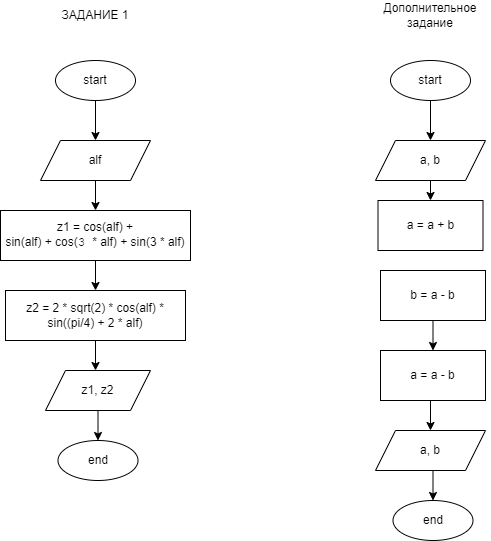

The diagram above was exported from draw.io. Its source (the exported page's mxGraphModel, read from the mxfile embedded in the PNG):
<mxGraphModel dx="1434" dy="758" grid="1" gridSize="10" guides="1" tooltips="1" connect="1" arrows="1" fold="1" page="1" pageScale="1" pageWidth="827" pageHeight="1169" math="0" shadow="0">
  <root>
    <mxCell id="0" />
    <mxCell id="1" parent="0" />
    <mxCell id="1iMNnTqkS1Por5GqstKd-3" style="edgeStyle=orthogonalEdgeStyle;rounded=0;orthogonalLoop=1;jettySize=auto;html=1;exitX=0.5;exitY=1;exitDx=0;exitDy=0;entryX=0.5;entryY=0;entryDx=0;entryDy=0;" edge="1" parent="1" source="1iMNnTqkS1Por5GqstKd-1" target="1iMNnTqkS1Por5GqstKd-2">
      <mxGeometry relative="1" as="geometry" />
    </mxCell>
    <mxCell id="1iMNnTqkS1Por5GqstKd-1" value="start" style="ellipse;whiteSpace=wrap;html=1;" vertex="1" parent="1">
      <mxGeometry x="190" y="80" width="80" height="40" as="geometry" />
    </mxCell>
    <mxCell id="1iMNnTqkS1Por5GqstKd-5" style="edgeStyle=orthogonalEdgeStyle;rounded=0;orthogonalLoop=1;jettySize=auto;html=1;exitX=0.5;exitY=1;exitDx=0;exitDy=0;entryX=0.5;entryY=0;entryDx=0;entryDy=0;" edge="1" parent="1" source="1iMNnTqkS1Por5GqstKd-2" target="1iMNnTqkS1Por5GqstKd-4">
      <mxGeometry relative="1" as="geometry" />
    </mxCell>
    <mxCell id="1iMNnTqkS1Por5GqstKd-2" value="alf" style="shape=parallelogram;perimeter=parallelogramPerimeter;whiteSpace=wrap;html=1;fixedSize=1;" vertex="1" parent="1">
      <mxGeometry x="175" y="160" width="110" height="40" as="geometry" />
    </mxCell>
    <mxCell id="1iMNnTqkS1Por5GqstKd-7" style="edgeStyle=orthogonalEdgeStyle;rounded=0;orthogonalLoop=1;jettySize=auto;html=1;exitX=0.5;exitY=1;exitDx=0;exitDy=0;entryX=0.5;entryY=0;entryDx=0;entryDy=0;" edge="1" parent="1" source="1iMNnTqkS1Por5GqstKd-4" target="1iMNnTqkS1Por5GqstKd-6">
      <mxGeometry relative="1" as="geometry" />
    </mxCell>
    <mxCell id="1iMNnTqkS1Por5GqstKd-4" value="z1 =&amp;nbsp;cos(alf) +&lt;br/&gt;sin(alf) + cos(&lt;span style=&quot;border-color: var(--border-color);&quot;&gt;&lt;span style=&quot;font-size:9.0pt;line-height:115%;font-family:&amp;quot;Courier New&amp;quot;;mso-fareast-font-family:&lt;br/&gt;Calibri;mso-fareast-theme-font:minor-latin;mso-ansi-language:EN-US;mso-fareast-language:&lt;br/&gt;EN-US;mso-bidi-language:AR-SA&quot; lang=&quot;EN-US&quot;&gt;3&amp;nbsp;&lt;/span&gt;&lt;span style=&quot;border-color: var(--border-color);&quot;&gt;* alf) + sin(&lt;/span&gt;&lt;span style=&quot;border-color: var(--border-color);&quot;&gt;3&amp;nbsp;&lt;/span&gt;&lt;span style=&quot;border-color: var(--border-color);&quot;&gt;* alf)&lt;/span&gt;&lt;/span&gt;" style="rounded=0;whiteSpace=wrap;html=1;" vertex="1" parent="1">
      <mxGeometry x="135" y="230" width="190" height="50" as="geometry" />
    </mxCell>
    <mxCell id="1iMNnTqkS1Por5GqstKd-9" style="edgeStyle=orthogonalEdgeStyle;rounded=0;orthogonalLoop=1;jettySize=auto;html=1;exitX=0.5;exitY=1;exitDx=0;exitDy=0;" edge="1" parent="1" source="1iMNnTqkS1Por5GqstKd-6">
      <mxGeometry relative="1" as="geometry">
        <mxPoint x="230" y="390" as="targetPoint" />
      </mxGeometry>
    </mxCell>
    <mxCell id="1iMNnTqkS1Por5GqstKd-6" value="z2 = 2 * sqrt(2) * cos(alf) * sin((pi/4) + 2 * alf)" style="rounded=0;whiteSpace=wrap;html=1;" vertex="1" parent="1">
      <mxGeometry x="140" y="310" width="180" height="50" as="geometry" />
    </mxCell>
    <mxCell id="1iMNnTqkS1Por5GqstKd-11" style="edgeStyle=orthogonalEdgeStyle;rounded=0;orthogonalLoop=1;jettySize=auto;html=1;exitX=0.5;exitY=1;exitDx=0;exitDy=0;entryX=0.5;entryY=0;entryDx=0;entryDy=0;" edge="1" parent="1" source="1iMNnTqkS1Por5GqstKd-8" target="1iMNnTqkS1Por5GqstKd-10">
      <mxGeometry relative="1" as="geometry" />
    </mxCell>
    <mxCell id="1iMNnTqkS1Por5GqstKd-8" value="z1, z2" style="shape=parallelogram;perimeter=parallelogramPerimeter;whiteSpace=wrap;html=1;fixedSize=1;" vertex="1" parent="1">
      <mxGeometry x="180" y="390" width="105" height="40" as="geometry" />
    </mxCell>
    <mxCell id="1iMNnTqkS1Por5GqstKd-10" value="end" style="ellipse;whiteSpace=wrap;html=1;" vertex="1" parent="1">
      <mxGeometry x="192.5" y="460" width="80" height="40" as="geometry" />
    </mxCell>
    <mxCell id="1iMNnTqkS1Por5GqstKd-12" style="edgeStyle=orthogonalEdgeStyle;rounded=0;orthogonalLoop=1;jettySize=auto;html=1;exitX=0.5;exitY=1;exitDx=0;exitDy=0;entryX=0.5;entryY=0;entryDx=0;entryDy=0;" edge="1" parent="1" source="1iMNnTqkS1Por5GqstKd-13" target="1iMNnTqkS1Por5GqstKd-15">
      <mxGeometry relative="1" as="geometry" />
    </mxCell>
    <mxCell id="1iMNnTqkS1Por5GqstKd-13" value="start" style="ellipse;whiteSpace=wrap;html=1;" vertex="1" parent="1">
      <mxGeometry x="525" y="80" width="80" height="40" as="geometry" />
    </mxCell>
    <mxCell id="1iMNnTqkS1Por5GqstKd-25" style="edgeStyle=orthogonalEdgeStyle;rounded=0;orthogonalLoop=1;jettySize=auto;html=1;exitX=0.5;exitY=1;exitDx=0;exitDy=0;entryX=0.5;entryY=0;entryDx=0;entryDy=0;" edge="1" parent="1" source="1iMNnTqkS1Por5GqstKd-15" target="1iMNnTqkS1Por5GqstKd-23">
      <mxGeometry relative="1" as="geometry" />
    </mxCell>
    <mxCell id="1iMNnTqkS1Por5GqstKd-15" value="a, b" style="shape=parallelogram;perimeter=parallelogramPerimeter;whiteSpace=wrap;html=1;fixedSize=1;" vertex="1" parent="1">
      <mxGeometry x="510" y="160" width="110" height="40" as="geometry" />
    </mxCell>
    <mxCell id="1iMNnTqkS1Por5GqstKd-22" value="end" style="ellipse;whiteSpace=wrap;html=1;" vertex="1" parent="1">
      <mxGeometry x="527.5" y="520" width="80" height="40" as="geometry" />
    </mxCell>
    <mxCell id="1iMNnTqkS1Por5GqstKd-23" value="a = a + b" style="rounded=0;whiteSpace=wrap;html=1;" vertex="1" parent="1">
      <mxGeometry x="512.5" y="220" width="105" height="50" as="geometry" />
    </mxCell>
    <mxCell id="1iMNnTqkS1Por5GqstKd-27" style="edgeStyle=orthogonalEdgeStyle;rounded=0;orthogonalLoop=1;jettySize=auto;html=1;exitX=0.5;exitY=1;exitDx=0;exitDy=0;entryX=0.5;entryY=0;entryDx=0;entryDy=0;" edge="1" parent="1" source="1iMNnTqkS1Por5GqstKd-24" target="1iMNnTqkS1Por5GqstKd-26">
      <mxGeometry relative="1" as="geometry" />
    </mxCell>
    <mxCell id="1iMNnTqkS1Por5GqstKd-24" value="b = a - b" style="rounded=0;whiteSpace=wrap;html=1;" vertex="1" parent="1">
      <mxGeometry x="515" y="290" width="105" height="50" as="geometry" />
    </mxCell>
    <mxCell id="1iMNnTqkS1Por5GqstKd-29" style="edgeStyle=orthogonalEdgeStyle;rounded=0;orthogonalLoop=1;jettySize=auto;html=1;exitX=0.5;exitY=1;exitDx=0;exitDy=0;entryX=0.5;entryY=0;entryDx=0;entryDy=0;" edge="1" parent="1" source="1iMNnTqkS1Por5GqstKd-26" target="1iMNnTqkS1Por5GqstKd-28">
      <mxGeometry relative="1" as="geometry" />
    </mxCell>
    <mxCell id="1iMNnTqkS1Por5GqstKd-26" value="a = a - b" style="rounded=0;whiteSpace=wrap;html=1;" vertex="1" parent="1">
      <mxGeometry x="515" y="370" width="105" height="50" as="geometry" />
    </mxCell>
    <mxCell id="1iMNnTqkS1Por5GqstKd-30" style="edgeStyle=orthogonalEdgeStyle;rounded=0;orthogonalLoop=1;jettySize=auto;html=1;exitX=0.5;exitY=1;exitDx=0;exitDy=0;entryX=0.5;entryY=0;entryDx=0;entryDy=0;" edge="1" parent="1" source="1iMNnTqkS1Por5GqstKd-28" target="1iMNnTqkS1Por5GqstKd-22">
      <mxGeometry relative="1" as="geometry" />
    </mxCell>
    <mxCell id="1iMNnTqkS1Por5GqstKd-28" value="a, b" style="shape=parallelogram;perimeter=parallelogramPerimeter;whiteSpace=wrap;html=1;fixedSize=1;" vertex="1" parent="1">
      <mxGeometry x="510" y="450" width="110" height="40" as="geometry" />
    </mxCell>
    <mxCell id="1iMNnTqkS1Por5GqstKd-31" value="ЗАДАНИЕ 1" style="text;html=1;strokeColor=none;fillColor=none;align=center;verticalAlign=middle;whiteSpace=wrap;rounded=0;" vertex="1" parent="1">
      <mxGeometry x="185" y="20" width="90" height="30" as="geometry" />
    </mxCell>
    <mxCell id="1iMNnTqkS1Por5GqstKd-32" value="Дополнительное задание" style="text;html=1;strokeColor=none;fillColor=none;align=center;verticalAlign=middle;whiteSpace=wrap;rounded=0;" vertex="1" parent="1">
      <mxGeometry x="505" y="20" width="120" height="30" as="geometry" />
    </mxCell>
  </root>
</mxGraphModel>